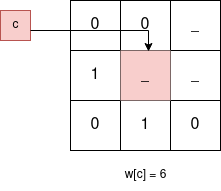

The diagram above was exported from draw.io. Its source (the exported page's mxGraphModel, read from the mxfile embedded in the PNG):
<mxGraphModel dx="1050" dy="579" grid="1" gridSize="10" guides="1" tooltips="1" connect="1" arrows="1" fold="1" page="1" pageScale="1" pageWidth="850" pageHeight="1100" math="0" shadow="0">
  <root>
    <mxCell id="0" />
    <mxCell id="1" parent="0" />
    <mxCell id="RDloUqosoZVMRLr9c2sc-155" value="" style="shape=table;startSize=0;container=1;collapsible=0;childLayout=tableLayout;fontSize=16;" vertex="1" parent="1">
      <mxGeometry x="380" y="130" width="150" height="150" as="geometry" />
    </mxCell>
    <mxCell id="RDloUqosoZVMRLr9c2sc-156" value="" style="shape=tableRow;horizontal=0;startSize=0;swimlaneHead=0;swimlaneBody=0;strokeColor=inherit;top=0;left=0;bottom=0;right=0;collapsible=0;dropTarget=0;fillColor=none;points=[[0,0.5],[1,0.5]];portConstraint=eastwest;fontSize=16;" vertex="1" parent="RDloUqosoZVMRLr9c2sc-155">
      <mxGeometry width="150" height="50" as="geometry" />
    </mxCell>
    <mxCell id="RDloUqosoZVMRLr9c2sc-157" value="0" style="shape=partialRectangle;html=1;whiteSpace=wrap;connectable=0;strokeColor=inherit;overflow=hidden;fillColor=none;top=0;left=0;bottom=0;right=0;pointerEvents=1;fontSize=16;" vertex="1" parent="RDloUqosoZVMRLr9c2sc-156">
      <mxGeometry width="50" height="50" as="geometry">
        <mxRectangle width="50" height="50" as="alternateBounds" />
      </mxGeometry>
    </mxCell>
    <mxCell id="RDloUqosoZVMRLr9c2sc-158" value="0" style="shape=partialRectangle;html=1;whiteSpace=wrap;connectable=0;strokeColor=inherit;overflow=hidden;fillColor=none;top=0;left=0;bottom=0;right=0;pointerEvents=1;fontSize=16;" vertex="1" parent="RDloUqosoZVMRLr9c2sc-156">
      <mxGeometry x="50" width="50" height="50" as="geometry">
        <mxRectangle width="50" height="50" as="alternateBounds" />
      </mxGeometry>
    </mxCell>
    <mxCell id="RDloUqosoZVMRLr9c2sc-159" value="_" style="shape=partialRectangle;html=1;whiteSpace=wrap;connectable=0;strokeColor=inherit;overflow=hidden;fillColor=none;top=0;left=0;bottom=0;right=0;pointerEvents=1;fontSize=16;" vertex="1" parent="RDloUqosoZVMRLr9c2sc-156">
      <mxGeometry x="100" width="50" height="50" as="geometry">
        <mxRectangle width="50" height="50" as="alternateBounds" />
      </mxGeometry>
    </mxCell>
    <mxCell id="RDloUqosoZVMRLr9c2sc-160" value="" style="shape=tableRow;horizontal=0;startSize=0;swimlaneHead=0;swimlaneBody=0;strokeColor=inherit;top=0;left=0;bottom=0;right=0;collapsible=0;dropTarget=0;fillColor=none;points=[[0,0.5],[1,0.5]];portConstraint=eastwest;fontSize=16;" vertex="1" parent="RDloUqosoZVMRLr9c2sc-155">
      <mxGeometry y="50" width="150" height="50" as="geometry" />
    </mxCell>
    <mxCell id="RDloUqosoZVMRLr9c2sc-161" value="1" style="shape=partialRectangle;html=1;whiteSpace=wrap;connectable=0;strokeColor=inherit;overflow=hidden;fillColor=none;top=0;left=0;bottom=0;right=0;pointerEvents=1;fontSize=16;" vertex="1" parent="RDloUqosoZVMRLr9c2sc-160">
      <mxGeometry width="50" height="50" as="geometry">
        <mxRectangle width="50" height="50" as="alternateBounds" />
      </mxGeometry>
    </mxCell>
    <mxCell id="RDloUqosoZVMRLr9c2sc-162" value="_" style="shape=partialRectangle;html=1;whiteSpace=wrap;connectable=0;strokeColor=#b85450;overflow=hidden;fillColor=#f8cecc;top=0;left=0;bottom=0;right=0;pointerEvents=1;fontSize=16;" vertex="1" parent="RDloUqosoZVMRLr9c2sc-160">
      <mxGeometry x="50" width="50" height="50" as="geometry">
        <mxRectangle width="50" height="50" as="alternateBounds" />
      </mxGeometry>
    </mxCell>
    <mxCell id="RDloUqosoZVMRLr9c2sc-163" value="_" style="shape=partialRectangle;html=1;whiteSpace=wrap;connectable=0;strokeColor=inherit;overflow=hidden;fillColor=none;top=0;left=0;bottom=0;right=0;pointerEvents=1;fontSize=16;" vertex="1" parent="RDloUqosoZVMRLr9c2sc-160">
      <mxGeometry x="100" width="50" height="50" as="geometry">
        <mxRectangle width="50" height="50" as="alternateBounds" />
      </mxGeometry>
    </mxCell>
    <mxCell id="RDloUqosoZVMRLr9c2sc-164" value="" style="shape=tableRow;horizontal=0;startSize=0;swimlaneHead=0;swimlaneBody=0;strokeColor=inherit;top=0;left=0;bottom=0;right=0;collapsible=0;dropTarget=0;fillColor=none;points=[[0,0.5],[1,0.5]];portConstraint=eastwest;fontSize=16;" vertex="1" parent="RDloUqosoZVMRLr9c2sc-155">
      <mxGeometry y="100" width="150" height="50" as="geometry" />
    </mxCell>
    <mxCell id="RDloUqosoZVMRLr9c2sc-165" value="0" style="shape=partialRectangle;html=1;whiteSpace=wrap;connectable=0;strokeColor=inherit;overflow=hidden;fillColor=none;top=0;left=0;bottom=0;right=0;pointerEvents=1;fontSize=16;" vertex="1" parent="RDloUqosoZVMRLr9c2sc-164">
      <mxGeometry width="50" height="50" as="geometry">
        <mxRectangle width="50" height="50" as="alternateBounds" />
      </mxGeometry>
    </mxCell>
    <mxCell id="RDloUqosoZVMRLr9c2sc-166" value="1" style="shape=partialRectangle;html=1;whiteSpace=wrap;connectable=0;strokeColor=inherit;overflow=hidden;fillColor=none;top=0;left=0;bottom=0;right=0;pointerEvents=1;fontSize=16;" vertex="1" parent="RDloUqosoZVMRLr9c2sc-164">
      <mxGeometry x="50" width="50" height="50" as="geometry">
        <mxRectangle width="50" height="50" as="alternateBounds" />
      </mxGeometry>
    </mxCell>
    <mxCell id="RDloUqosoZVMRLr9c2sc-167" value="0" style="shape=partialRectangle;html=1;whiteSpace=wrap;connectable=0;strokeColor=inherit;overflow=hidden;fillColor=none;top=0;left=0;bottom=0;right=0;pointerEvents=1;fontSize=16;" vertex="1" parent="RDloUqosoZVMRLr9c2sc-164">
      <mxGeometry x="100" width="50" height="50" as="geometry">
        <mxRectangle width="50" height="50" as="alternateBounds" />
      </mxGeometry>
    </mxCell>
    <mxCell id="RDloUqosoZVMRLr9c2sc-168" value="w[c] = 6" style="text;html=1;align=center;verticalAlign=middle;resizable=0;points=[];autosize=1;strokeColor=none;fillColor=none;" vertex="1" parent="1">
      <mxGeometry x="420" y="290" width="70" height="30" as="geometry" />
    </mxCell>
    <mxCell id="RDloUqosoZVMRLr9c2sc-172" value="c" style="text;html=1;align=center;verticalAlign=middle;resizable=0;points=[];autosize=1;strokeColor=#b85450;fillColor=#f8cecc;" vertex="1" parent="1">
      <mxGeometry x="310" y="140" width="30" height="30" as="geometry" />
    </mxCell>
    <mxCell id="RDloUqosoZVMRLr9c2sc-174" style="edgeStyle=orthogonalEdgeStyle;rounded=0;orthogonalLoop=1;jettySize=auto;html=1;entryX=0.52;entryY=0.02;entryDx=0;entryDy=0;entryPerimeter=0;" edge="1" parent="1" source="RDloUqosoZVMRLr9c2sc-172" target="RDloUqosoZVMRLr9c2sc-160">
      <mxGeometry relative="1" as="geometry">
        <Array as="points">
          <mxPoint x="458" y="160" />
        </Array>
      </mxGeometry>
    </mxCell>
  </root>
</mxGraphModel>